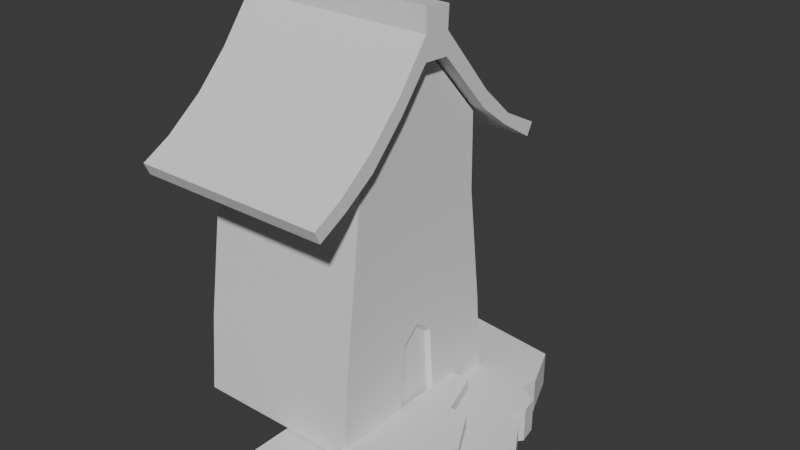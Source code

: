 # Source: House4.blend  (saved by Blender 4.1.24; exported with 4.5.12 LTS)
import bpy
from mathutils import Matrix  # noqa: F401  (used for matrix-valued properties, if any)

bpy.ops.wm.read_factory_settings(use_empty=True)
scene = bpy.context.scene
scene.name = 'Scene'

# ---- collections
col_collection = bpy.data.collections.new('Collection'); scene.collection.children.link(col_collection)

# ---- world
world_world = bpy.data.worlds.new('World'); scene.world = world_world
world_world.use_nodes = True; world_world.node_tree.nodes.clear()
_N = world_world.node_tree.nodes; _L = world_world.node_tree.links
n0 = _N.new('ShaderNodeOutputWorld'); n0.name = 'World Output'; n0.location = (300, 300)
n1 = _N.new('ShaderNodeBackground'); n1.name = 'Background'; n1.location = (10, 300)
n1.inputs[0].default_value = (0.05088, 0.05088, 0.05088, 1.0)
_L.new(n1.outputs[0], n0.inputs[0])
n0.is_active_output = True
world_world.color = (0.05088, 0.05088, 0.05088)
world_world.use_sun_shadow = False
world_world.sun_shadow_jitter_overblur = 0.0

# ---- meshes
me_cube_002 = bpy.data.meshes.new('Cube.002')
me_cube_002.from_pydata([(-1.0, -1.131, -0.8497), (-1.0, -0.8028, 2.371), (-1.0, 1.197, -0.9624), (-1.0, 0.9155, 2.371), (1.0, -1.131, -0.8497), (1.0, -0.8028, 2.371), (1.0, 1.197, -0.9624), (1.0, 0.9155, 2.371), (-0.9717, -0.8708, 1.442), (-0.9717, 0.97, 1.448), (0.9717, 0.97, 1.448), (0.9717, -0.8708, 1.442), (-0.9888, 1.126, 0.07133), (0.9888, 1.126, 0.07133), (0.9888, -1.056, 0.06737), (-0.9888, -1.056, 0.06737), (-1.0, 0.3232, -0.8727), (-1.0, -0.2313, -0.8351), (-1.0, -0.07976, 3.113), (-1.0, 0.2488, 3.104), (1.0, -0.2313, -0.8351), (1.0, 0.3232, -0.8727), (1.0, 0.2488, 3.104), (1.0, -0.07976, 3.113), (0.9717, 0.3564, 1.446), (0.9717, -0.2572, 1.444), (-0.9717, -0.2572, 1.444), (-0.9717, 0.3564, 1.446), (-0.9888, -0.1528, 0.04261), (-0.9888, 0.2681, 0.05697), (0.9888, 0.2681, 0.05697), (0.9888, -0.1528, 0.04261), (-1.0, 0.04591, -0.8539), (-1.0, 0.08452, 3.108), (1.0, 0.04591, -0.8539), (1.0, 0.08452, 3.108), (0.9717, 0.04958, 1.445), (-0.9717, 0.04958, 1.445), (-0.9888, 0.0511, 0.2259), (0.9888, 0.0511, 0.2259), (0.9396, 0.04642, -0.8033), (0.9396, 0.2945, -0.8202), (0.9296, 0.05105, 0.163), (0.9296, -0.1315, -0.001038), (0.9296, 0.2452, 0.01181), (0.9396, -0.2017, -0.7865)], [], [(27, 19, 3, 9), (9, 3, 7, 10), (25, 23, 5, 11), (11, 5, 1, 8), (17, 20, 4, 0), (23, 18, 1, 5), (14, 11, 8, 15), (31, 25, 11, 14), (12, 9, 10, 13), (29, 27, 9, 12), (16, 29, 12, 2), (2, 12, 13, 6), (20, 31, 14, 4), (4, 14, 15, 0), (6, 13, 30, 21), (21, 30, 44, 41), (0, 15, 28, 17), (32, 38, 29, 16), (15, 8, 26, 28), (38, 37, 27, 29), (13, 10, 24, 30), (39, 36, 25, 31), (7, 3, 19, 22), (35, 33, 18, 23), (2, 6, 21, 16), (32, 34, 20, 17), (10, 7, 22, 24), (36, 35, 23, 25), (8, 1, 18, 26), (37, 33, 19, 27), (26, 18, 33, 37), (24, 22, 35, 36), (16, 21, 34, 32), (22, 19, 33, 35), (30, 24, 36, 39), (28, 26, 37, 38), (17, 28, 38, 32), (34, 21, 41, 40), (40, 42, 43, 45), (41, 44, 42, 40), (20, 34, 40, 45), (30, 39, 42, 44), (31, 20, 45, 43), (39, 31, 43, 42)])
me_cube_002.polygons.foreach_set('use_smooth', [True] * 44)
_k = set([(0, 4), (0, 15), (0, 17), (1, 5), (1, 8), (1, 18), (2, 6), (2, 12), (2, 16), (3, 7), (3, 9), (3, 19), (4, 14), (4, 20), (5, 11), (5, 23), (6, 13), (6, 21), (7, 10), (7, 22), (8, 15), (9, 12), (10, 13), (11, 14), (16, 32), (17, 32), (18, 23), (18, 33), (19, 22), (19, 33), (20, 31), (20, 34), (20, 45), (21, 30), (21, 34), (21, 41), (22, 35), (23, 35), (30, 39), (30, 44), (31, 39), (31, 43), (39, 42), (40, 41), (40, 45), (41, 44), (42, 43), (42, 44), (43, 45)])
me_cube_002.attributes.new('sharp_edge', 'BOOLEAN', 'EDGE').data.foreach_set('value', [ (min(e.vertices), max(e.vertices)) in _k for e in me_cube_002.edges])
_uv = me_cube_002.uv_layers.new(name='UVMap')
_uv.uv.foreach_set('vector', [0.5529, 0.1667, 0.625, 0.1667, 0.625, 0.25, 0.5529, 0.25, 0.5529, 0.25, 0.625, 0.25, 0.625, 0.5, 0.5529, 0.5, 0.5529, 0.6667, 0.625, 0.6667, 0.625, 0.75, 0.5529, 0.75, 0.5529, 0.75, 0.625, 0.75, 0.625, 1.0, 0.5529, 1.0, 0.125, 0.6667, 0.375, 0.6667, 0.375, 0.75, 0.125, 0.75, 0.625, 0.6667, 0.875, 0.6667, 0.875, 0.75, 0.625, 0.75, 0.4455, 0.75, 0.5529, 0.75, 0.5529, 1.0, 0.4455, 1.0, 0.4455, 0.6667, 0.5529, 0.6667, 0.5529, 0.75, 0.4455, 0.75, 0.4455, 0.25, 0.5529, 0.25, 0.5529, 0.5, 0.4455, 0.5, 0.4455, 0.1667, 0.5529, 0.1667, 0.5529, 0.25, 0.4455, 0.25, 0.375, 0.1667, 0.4455, 0.1667, 0.4455, 0.25, 0.375, 0.25, 0.375, 0.25, 0.4455, 0.25, 0.4455, 0.5, 0.375, 0.5, 0.375, 0.6667, 0.4455, 0.6667, 0.4455, 0.75, 0.375, 0.75, 0.375, 0.75, 0.4455, 0.75, 0.4455, 1.0, 0.375, 1.0, 0.375, 0.5, 0.4455, 0.5, 0.4455, 0.5833, 0.375, 0.5833, 0.375, 0.5833, 0.4455, 0.5833, 0.4455, 0.5833, 0.375, 0.5833, 0.375, 0.0, 0.4455, 0.0, 0.4455, 0.08333, 0.375, 0.08333, 0.375, 0.125, 0.4455, 0.125, 0.4455, 0.1667, 0.375, 0.1667, 0.4455, 0.0, 0.5529, 0.0, 0.5529, 0.08333, 0.4455, 0.08333, 0.4455, 0.125, 0.5529, 0.125, 0.5529, 0.1667, 0.4455, 0.1667, 0.4455, 0.5, 0.5529, 0.5, 0.5529, 0.5833, 0.4455, 0.5833, 0.4455, 0.625, 0.5529, 0.625, 0.5529, 0.6667, 0.4455, 0.6667, 0.625, 0.5, 0.875, 0.5, 0.875, 0.5833, 0.625, 0.5833, 0.625, 0.625, 0.875, 0.625, 0.875, 0.6667, 0.625, 0.6667, 0.125, 0.5, 0.375, 0.5, 0.375, 0.5833, 0.125, 0.5833, 0.125, 0.625, 0.375, 0.625, 0.375, 0.6667, 0.125, 0.6667, 0.5529, 0.5, 0.625, 0.5, 0.625, 0.5833, 0.5529, 0.5833, 0.5529, 0.625, 0.625, 0.625, 0.625, 0.6667, 0.5529, 0.6667, 0.5529, 0.0, 0.625, 0.0, 0.625, 0.08333, 0.5529, 0.08333, 0.5529, 0.125, 0.625, 0.125, 0.625, 0.1667, 0.5529, 0.1667, 0.5529, 0.08333, 0.625, 0.08333, 0.625, 0.125, 0.5529, 0.125, 0.5529, 0.5833, 0.625, 0.5833, 0.625, 0.625, 0.5529, 0.625, 0.125, 0.5833, 0.375, 0.5833, 0.375, 0.625, 0.125, 0.625, 0.625, 0.5833, 0.875, 0.5833, 0.875, 0.625, 0.625, 0.625, 0.4455, 0.5833, 0.5529, 0.5833, 0.5529, 0.625, 0.4455, 0.625, 0.4455, 0.08333, 0.5529, 0.08333, 0.5529, 0.125, 0.4455, 0.125, 0.375, 0.08333, 0.4455, 0.08333, 0.4455, 0.125, 0.375, 0.125, 0.375, 0.625, 0.375, 0.5833, 0.375, 0.5833, 0.375, 0.625, 0.375, 0.625, 0.4455, 0.625, 0.4455, 0.6667, 0.375, 0.6667, 0.375, 0.5833, 0.4455, 0.5833, 0.4455, 0.625, 0.375, 0.625, 0.375, 0.6667, 0.375, 0.625, 0.375, 0.625, 0.375, 0.6667, 0.4455, 0.5833, 0.4455, 0.625, 0.4455, 0.625, 0.4455, 0.5833, 0.4455, 0.6667, 0.375, 0.6667, 0.375, 0.6667, 0.4455, 0.6667, 0.4455, 0.625, 0.4455, 0.6667, 0.4455, 0.6667, 0.4455, 0.625])
me_cube_002.update()
me_cube_003 = bpy.data.meshes.new('Cube.003')
me_cube_003.from_pydata([(-1.0, -0.8566, -1.487), (-1.0, -0.8566, 0.8566), (-1.0, 0.5125, -1.573), (-1.0, 0.6272, 0.6559), (1.0, -0.8566, -1.487), (1.0, -0.8566, 0.8566), (1.0, 0.5125, -1.573), (1.0, 0.6272, 0.6559), (-1.0, -0.8566, -0.3154), (-1.0, 0.5699, -0.4588), (1.0, 0.5699, -0.4588), (1.0, -0.8566, -0.3154), (-1.0, 7.296, -6.546), (-1.0, 6.951, -7.173), (1.0, 6.951, -7.173), (1.0, 7.296, -6.546), (1.0, 3.445, -3.847), (-1.0, 3.445, -3.847), (-1.0, 3.331, -4.689), (1.0, 3.331, -4.689), (1.0, 5.241, -5.483), (1.0, 4.998, -5.96), (-1.0, 5.241, -5.483), (-1.0, 4.998, -5.96), (1.0, -7.624, -6.538), (1.0, -7.337, -7.165), (-1.0, -7.337, -7.165), (-1.0, -7.624, -6.538), (1.0, -4.212, -4.244), (1.0, -4.183, -5.244), (-1.0, -4.212, -4.244), (-1.0, -4.183, -5.244), (1.0, -6.147, -5.735), (-1.0, -6.147, -5.735), (-1.0, -5.817, -6.348), (1.0, -5.817, -6.348), (1.0, -2.376, -3.366), (1.0, -2.563, -2.538), (-1.0, -2.563, -2.538), (-1.0, -2.376, -3.366)], [], [(8, 1, 3, 9), (9, 3, 7, 10), (10, 7, 5, 11), (11, 5, 1, 8), (2, 6, 4, 0), (7, 3, 1, 5), (35, 32, 24, 25), (6, 10, 11, 4), (22, 20, 15, 12), (0, 8, 9, 2), (13, 12, 15, 14), (23, 22, 12, 13), (20, 21, 14, 15), (21, 23, 13, 14), (6, 2, 18, 19), (10, 6, 19, 16), (2, 9, 17, 18), (9, 10, 16, 17), (19, 18, 23, 21), (16, 19, 21, 20), (18, 17, 22, 23), (17, 16, 20, 22), (25, 24, 27, 26), (32, 33, 27, 24), (33, 34, 26, 27), (34, 35, 25, 26), (39, 36, 29, 31), (38, 39, 31, 30), (37, 38, 30, 28), (36, 37, 28, 29), (31, 29, 35, 34), (30, 31, 34, 33), (28, 30, 33, 32), (29, 28, 32, 35), (4, 11, 37, 36), (11, 8, 38, 37), (8, 0, 39, 38), (0, 4, 36, 39)])
me_cube_003.polygons.foreach_set('use_smooth', [True] * 38)
_k = set([(0, 2), (0, 4), (0, 39), (1, 3), (1, 5), (1, 8), (2, 6), (2, 18), (3, 7), (3, 9), (4, 6), (4, 36), (5, 7), (5, 11), (6, 19), (7, 10), (8, 11), (8, 38), (9, 10), (9, 17), (10, 16), (11, 37), (12, 13), (12, 15), (12, 22), (13, 14), (13, 23), (14, 15), (14, 21), (15, 20), (16, 20), (17, 22), (18, 23), (19, 21), (24, 25), (24, 27), (24, 32), (25, 26), (25, 35), (26, 27), (26, 34), (27, 33), (28, 32), (28, 37), (29, 35), (29, 36), (30, 33), (30, 38), (31, 34), (31, 39)])
me_cube_003.attributes.new('sharp_edge', 'BOOLEAN', 'EDGE').data.foreach_set('value', [ (min(e.vertices), max(e.vertices)) in _k for e in me_cube_003.edges])
_uv = me_cube_003.uv_layers.new(name='UVMap')
_uv.uv.foreach_set('vector', [0.5, 0.0, 0.625, 0.0, 0.625, 0.25, 0.5, 0.25, 0.5, 0.25, 0.625, 0.25, 0.625, 0.5, 0.5, 0.5, 0.5, 0.5, 0.625, 0.5, 0.625, 0.75, 0.5, 0.75, 0.5, 0.75, 0.625, 0.75, 0.625, 1.0, 0.5, 1.0, 0.125, 0.5, 0.375, 0.5, 0.375, 0.75, 0.125, 0.75, 0.625, 0.5, 0.875, 0.5, 0.875, 0.75, 0.625, 0.75, 0.375, 0.75, 0.5, 0.75, 0.5, 0.75, 0.375, 0.75, 0.375, 0.5, 0.5, 0.5, 0.5, 0.75, 0.375, 0.75, 0.5, 0.25, 0.5, 0.5, 0.5, 0.5, 0.5, 0.25, 0.375, 0.0, 0.5, 0.0, 0.5, 0.25, 0.375, 0.25, 0.375, 0.25, 0.5, 0.25, 0.5, 0.5, 0.375, 0.5, 0.375, 0.25, 0.5, 0.25, 0.5, 0.25, 0.375, 0.25, 0.5, 0.5, 0.375, 0.5, 0.375, 0.5, 0.5, 0.5, 0.375, 0.5, 0.125, 0.5, 0.125, 0.5, 0.375, 0.5, 0.375, 0.5, 0.125, 0.5, 0.125, 0.5, 0.375, 0.5, 0.5, 0.5, 0.375, 0.5, 0.375, 0.5, 0.5, 0.5, 0.375, 0.25, 0.5, 0.25, 0.5, 0.25, 0.375, 0.25, 0.5, 0.25, 0.5, 0.5, 0.5, 0.5, 0.5, 0.25, 0.375, 0.5, 0.125, 0.5, 0.125, 0.5, 0.375, 0.5, 0.5, 0.5, 0.375, 0.5, 0.375, 0.5, 0.5, 0.5, 0.375, 0.25, 0.5, 0.25, 0.5, 0.25, 0.375, 0.25, 0.5, 0.25, 0.5, 0.5, 0.5, 0.5, 0.5, 0.25, 0.375, 0.75, 0.5, 0.75, 0.5, 1.0, 0.375, 1.0, 0.5, 0.75, 0.5, 1.0, 0.5, 1.0, 0.5, 0.75, 0.5, 0.0, 0.375, 0.0, 0.375, 0.0, 0.5, 0.0, 0.125, 0.75, 0.375, 0.75, 0.375, 0.75, 0.125, 0.75, 0.125, 0.75, 0.375, 0.75, 0.375, 0.75, 0.125, 0.75, 0.5, 0.0, 0.375, 0.0, 0.375, 0.0, 0.5, 0.0, 0.5, 0.75, 0.5, 1.0, 0.5, 1.0, 0.5, 0.75, 0.375, 0.75, 0.5, 0.75, 0.5, 0.75, 0.375, 0.75, 0.125, 0.75, 0.375, 0.75, 0.375, 0.75, 0.125, 0.75, 0.5, 0.0, 0.375, 0.0, 0.375, 0.0, 0.5, 0.0, 0.5, 0.75, 0.5, 1.0, 0.5, 1.0, 0.5, 0.75, 0.375, 0.75, 0.5, 0.75, 0.5, 0.75, 0.375, 0.75, 0.375, 0.75, 0.5, 0.75, 0.5, 0.75, 0.375, 0.75, 0.5, 0.75, 0.5, 1.0, 0.5, 1.0, 0.5, 0.75, 0.5, 0.0, 0.375, 0.0, 0.375, 0.0, 0.5, 0.0, 0.125, 0.75, 0.375, 0.75, 0.375, 0.75, 0.125, 0.75])
me_cube_003.update()
me_cube_004 = bpy.data.meshes.new('Cube.004')
me_cube_004.from_pydata([(-1.0, -1.0, -1.0), (-1.0, -1.0, 1.0), (-1.067, 1.451, -1.0), (-1.067, 1.451, 1.0), (0.2411, -0.8069, -1.0), (0.2411, -0.8069, 1.0), (0.2079, 1.332, -1.0), (0.2079, 1.332, 1.0), (-1.0, 0.0, -1.0), (-1.0, 0.0, 1.0), (1.027, 0.0, -1.0), (1.027, 0.0, 1.0), (-1.0, -0.8392, -1.0), (0.5605, -0.7217, 1.0), (-1.0, -0.8392, 1.0), (0.5605, -0.7217, -1.0), (-1.0, -0.4196, 1.0), (0.8601, -0.4945, -1.0), (-1.0, -0.4196, -1.0), (0.8601, -0.4945, 1.0), (-1.0, 0.5, 1.0), (0.6805, 0.4455, -1.0), (-1.0, 0.5, -1.0), (0.6805, 0.4455, 1.0), (-1.0, 0.5708, 1.0), (0.4994, 0.5191, -1.0), (-1.0, 0.5708, -1.0), (0.4994, 0.5191, 1.0), (-1.0, 0.6587, 1.0), (0.6019, 0.6176, -1.0), (-1.0, 0.6587, -1.0), (0.6019, 0.6176, 1.0), (-1.0, 0.7981, 1.0), (0.5648, 0.7639, -1.0), (-1.0, 0.7981, -1.0), (0.5648, 0.7639, 1.0), (-1.011, 0.9052, 1.0), (0.3598, 0.8323, -1.0), (-1.011, 0.9052, -1.0), (0.3598, 0.8323, 1.0), (-1.028, 1.072, 1.0), (0.3998, 0.9706, -1.0), (-1.028, 1.072, -1.0), (0.3998, 0.9706, 1.0)], [], [(42, 40, 3, 2), (2, 3, 7, 6), (15, 13, 5, 4), (4, 5, 1, 0), (12, 15, 4, 0), (13, 14, 1, 5), (23, 20, 9, 11), (22, 21, 10, 8), (21, 23, 11, 10), (18, 16, 9, 8), (0, 1, 14, 12), (19, 16, 14, 13), (18, 17, 15, 12), (17, 19, 13, 15), (10, 11, 19, 17), (8, 10, 17, 18), (11, 9, 16, 19), (12, 14, 16, 18), (25, 27, 23, 21), (26, 25, 21, 22), (27, 24, 20, 23), (8, 9, 20, 22), (31, 28, 24, 27), (30, 29, 25, 26), (29, 31, 27, 25), (22, 20, 24, 26), (33, 35, 31, 29), (34, 33, 29, 30), (35, 32, 28, 31), (26, 24, 28, 30), (39, 36, 32, 35), (38, 37, 33, 34), (37, 39, 35, 33), (30, 28, 32, 34), (41, 43, 39, 37), (42, 41, 37, 38), (43, 40, 36, 39), (34, 32, 36, 38), (7, 3, 40, 43), (2, 6, 41, 42), (6, 7, 43, 41), (38, 36, 40, 42)])
_uv = me_cube_004.uv_layers.new(name='UVMap')
_uv.uv.foreach_set('vector', [0.375, 0.2354, 0.625, 0.2354, 0.625, 0.25, 0.375, 0.25, 0.375, 0.25, 0.625, 0.25, 0.625, 0.5, 0.375, 0.5, 0.375, 0.7299, 0.625, 0.7299, 0.625, 0.75, 0.375, 0.75, 0.375, 0.75, 0.625, 0.75, 0.625, 1.0, 0.375, 1.0, 0.125, 0.7299, 0.375, 0.7299, 0.375, 0.75, 0.125, 0.75, 0.625, 0.7299, 0.875, 0.7299, 0.875, 0.75, 0.625, 0.75, 0.625, 0.5625, 0.875, 0.5625, 0.875, 0.625, 0.625, 0.625, 0.125, 0.5625, 0.375, 0.5625, 0.375, 0.625, 0.125, 0.625, 0.375, 0.5625, 0.625, 0.5625, 0.625, 0.625, 0.375, 0.625, 0.375, 0.07255, 0.625, 0.07255, 0.625, 0.125, 0.375, 0.125, 0.375, 0.0, 0.625, 0.0, 0.625, 0.0201, 0.375, 0.0201, 0.625, 0.6774, 0.875, 0.6774, 0.875, 0.7299, 0.625, 0.7299, 0.125, 0.6774, 0.375, 0.6774, 0.375, 0.7299, 0.125, 0.7299, 0.375, 0.6774, 0.625, 0.6774, 0.625, 0.7299, 0.375, 0.7299, 0.375, 0.625, 0.625, 0.625, 0.625, 0.6774, 0.375, 0.6774, 0.125, 0.625, 0.375, 0.625, 0.375, 0.6774, 0.125, 0.6774, 0.625, 0.625, 0.875, 0.625, 0.875, 0.6774, 0.625, 0.6774, 0.375, 0.0201, 0.625, 0.0201, 0.625, 0.07255, 0.375, 0.07255, 0.375, 0.5536, 0.625, 0.5536, 0.625, 0.5625, 0.375, 0.5625, 0.125, 0.5536, 0.375, 0.5536, 0.375, 0.5625, 0.125, 0.5625, 0.625, 0.5536, 0.875, 0.5536, 0.875, 0.5625, 0.625, 0.5625, 0.375, 0.125, 0.625, 0.125, 0.625, 0.1875, 0.375, 0.1875, 0.625, 0.5427, 0.875, 0.5427, 0.875, 0.5536, 0.625, 0.5536, 0.125, 0.5427, 0.375, 0.5427, 0.375, 0.5536, 0.125, 0.5536, 0.375, 0.5427, 0.625, 0.5427, 0.625, 0.5536, 0.375, 0.5536, 0.375, 0.1875, 0.625, 0.1875, 0.625, 0.1964, 0.375, 0.1964, 0.375, 0.5252, 0.625, 0.5252, 0.625, 0.5427, 0.375, 0.5427, 0.125, 0.5252, 0.375, 0.5252, 0.375, 0.5427, 0.125, 0.5427, 0.625, 0.5252, 0.875, 0.5252, 0.875, 0.5427, 0.625, 0.5427, 0.375, 0.1964, 0.625, 0.1964, 0.625, 0.2073, 0.375, 0.2073, 0.625, 0.5211, 0.875, 0.5211, 0.875, 0.5252, 0.625, 0.5252, 0.125, 0.5211, 0.375, 0.5211, 0.375, 0.5252, 0.125, 0.5252, 0.375, 0.5211, 0.625, 0.5211, 0.625, 0.5252, 0.375, 0.5252, 0.375, 0.2073, 0.625, 0.2073, 0.625, 0.2248, 0.375, 0.2248, 0.375, 0.5146, 0.625, 0.5146, 0.625, 0.5211, 0.375, 0.5211, 0.125, 0.5146, 0.375, 0.5146, 0.375, 0.5211, 0.125, 0.5211, 0.625, 0.5146, 0.875, 0.5146, 0.875, 0.5211, 0.625, 0.5211, 0.375, 0.2248, 0.625, 0.2248, 0.625, 0.2289, 0.375, 0.2289, 0.625, 0.5, 0.875, 0.5, 0.875, 0.5146, 0.625, 0.5146, 0.125, 0.5, 0.375, 0.5, 0.375, 0.5146, 0.125, 0.5146, 0.375, 0.5, 0.625, 0.5, 0.625, 0.5146, 0.375, 0.5146, 0.375, 0.2289, 0.625, 0.2289, 0.625, 0.2354, 0.375, 0.2354])
me_cube_004.update()
me_cube_005 = bpy.data.meshes.new('Cube.005')
me_cube_005.from_pydata([(0.2887, -5.595, -1.0), (0.2887, -5.595, 1.0), (0.4155, 1.475, -1.0), (0.4155, 1.475, 1.0), (3.958, -2.954, -1.0), (3.958, -2.954, 1.0), (1.222, 1.528, -1.0), (1.222, 1.528, 1.0), (0.3758, -0.7379, -1.0), (0.3758, -0.7379, 1.0), (1.804, -0.3643, -1.0), (1.804, -0.3643, 1.0), (0.8187, 1.607, -1.0), (0.8187, 1.607, 1.0), (3.085, -4.486, -1.0), (3.085, -4.486, 1.0), (1.09, -0.5511, 1.0), (1.09, -0.5511, -1.0), (0.3564, -1.823, -1.0), (2.591, -0.4254, 1.0), (0.3564, -1.823, 1.0), (2.591, -0.4254, -1.0), (1.535, -1.43, 1.0), (1.535, -1.43, -1.0)], [], [(8, 9, 3, 2), (12, 13, 7, 6), (21, 19, 5, 4), (14, 15, 1, 0), (23, 21, 4, 14), (22, 20, 1, 15), (13, 3, 9, 16), (12, 6, 10, 17), (6, 7, 11, 10), (18, 20, 9, 8), (2, 12, 17, 8), (7, 13, 16, 11), (19, 22, 15, 5), (18, 23, 14, 0), (4, 5, 15, 14), (2, 3, 13, 12), (8, 17, 23, 18), (11, 16, 22, 19), (0, 1, 20, 18), (16, 9, 20, 22), (17, 10, 21, 23), (10, 11, 19, 21)])
_uv = me_cube_005.uv_layers.new(name='UVMap')
_uv.uv.foreach_set('vector', [0.375, 0.1717, 0.625, 0.1717, 0.625, 0.25, 0.375, 0.25, 0.375, 0.375, 0.625, 0.375, 0.625, 0.5, 0.375, 0.5, 0.375, 0.6166, 0.625, 0.6166, 0.625, 0.75, 0.375, 0.75, 0.375, 0.875, 0.625, 0.875, 0.625, 1.0, 0.375, 1.0, 0.25, 0.6166, 0.375, 0.6166, 0.375, 0.75, 0.25, 0.75, 0.75, 0.6166, 0.875, 0.6166, 0.875, 0.75, 0.75, 0.75, 0.75, 0.5, 0.875, 0.5, 0.875, 0.5783, 0.75, 0.5783, 0.25, 0.5, 0.375, 0.5, 0.375, 0.5783, 0.25, 0.5783, 0.375, 0.5, 0.625, 0.5, 0.625, 0.5783, 0.375, 0.5783, 0.375, 0.1334, 0.625, 0.1334, 0.625, 0.1717, 0.375, 0.1717, 0.125, 0.5, 0.25, 0.5, 0.25, 0.5783, 0.125, 0.5783, 0.625, 0.5, 0.75, 0.5, 0.75, 0.5783, 0.625, 0.5783, 0.625, 0.6166, 0.75, 0.6166, 0.75, 0.75, 0.625, 0.75, 0.125, 0.6166, 0.25, 0.6166, 0.25, 0.75, 0.125, 0.75, 0.375, 0.75, 0.625, 0.75, 0.625, 0.875, 0.375, 0.875, 0.375, 0.25, 0.625, 0.25, 0.625, 0.375, 0.375, 0.375, 0.125, 0.5783, 0.25, 0.5783, 0.25, 0.6166, 0.125, 0.6166, 0.625, 0.5783, 0.75, 0.5783, 0.75, 0.6166, 0.625, 0.6166, 0.375, 0.0, 0.625, 0.0, 0.625, 0.1334, 0.375, 0.1334, 0.75, 0.5783, 0.875, 0.5783, 0.875, 0.6166, 0.75, 0.6166, 0.25, 0.5783, 0.375, 0.5783, 0.375, 0.6166, 0.25, 0.6166, 0.375, 0.5783, 0.625, 0.5783, 0.625, 0.6166, 0.375, 0.6166])
me_cube_005.update()

# ---- objects
ob_empty = bpy.data.objects.new('Empty', None)
ob_cube = bpy.data.objects.new('Cube', me_cube_002)
ob_cube_001 = bpy.data.objects.new('Cube.001', me_cube_003)
ob_cube_002 = bpy.data.objects.new('Cube.002', me_cube_004)
ob_empty_001 = bpy.data.objects.new('Empty.001', None)
ob_cube_003 = bpy.data.objects.new('Cube.003', me_cube_005)

# ---- transforms, parenting, visibility, modifiers, constraints
ob_empty.location = (0.0, -0.06156, 2.026)
ob_empty.rotation_euler = (1.571, -0.0, 1.571)
ob_empty.scale = (2.25, 2.25, 2.25)
ob_empty.empty_display_type = 'IMAGE'
ob_empty.empty_display_size = 5.0
ob_cube.location = (2.558, 0.1606, 1.568)
ob_cube.scale = (0.6984, 0.6984, 0.6984)
ob_cube_001.location = (2.558, 0.2395, 4.027)
ob_cube_001.scale = (0.817, 0.1588, 0.1588)
ob_cube_002.location = (3.434, 0.07331, 0.8072)
ob_cube_002.scale = (0.7774, 1.045, 0.1458)
ob_empty_001.location = (6.041, -0.03378, 0.0)
ob_empty_001.rotation_euler = (0.0, -0.0, 1.592)
ob_empty_001.scale = (2.25, 2.25, 2.25)
ob_empty_001.empty_display_type = 'IMAGE'
ob_empty_001.empty_display_size = 5.0
ob_cube_003.location = (3.169, 0.3374, 0.8988)
ob_cube_003.scale = (0.1969, 0.1969, 0.1582)

# ---- collection membership
col_collection.objects.link(ob_empty)
col_collection.objects.link(ob_cube)
col_collection.objects.link(ob_cube_001)
col_collection.objects.link(ob_cube_002)
col_collection.objects.link(ob_empty_001)
col_collection.objects.link(ob_cube_003)

# ---- scene / render settings (as saved in the file)
scene.frame_start = 1; scene.frame_end = 250; scene.frame_set(1)
scene.render.engine = 'BLENDER_EEVEE_NEXT'
scene.cycles.sampling_pattern = 'TABULATED_SOBOL'
scene.eevee.ray_tracing_options.trace_max_roughness = 0.0
bpy.context.view_layer.update()

# ---- added for rendering (the .blend has no active camera and no usable light): camera, sun
cam_auto = bpy.data.cameras.new('AutoCamera')
cam_auto.lens = 50.0
cam_auto.sensor_width = 36.0
cam_auto.clip_end = 1000.0
ob_auto_camera = bpy.data.objects.new('AutoCamera', cam_auto)
scene.collection.objects.link(ob_auto_camera)
ob_auto_camera.location = (7.61523, -5.24564, 6.11521)
ob_auto_camera.rotation_euler = (1.09748, -7.21219e-08, 0.694738)
scene.camera = ob_auto_camera
light_auto_sun = bpy.data.lights.new('AutoSun', 'SUN')
light_auto_sun.energy = 3.0
light_auto_sun.angle = 0.0523599
ob_auto_sun = bpy.data.objects.new('AutoSun', light_auto_sun)
scene.collection.objects.link(ob_auto_sun)
ob_auto_sun.rotation_euler = (0.872665, 0.174533, 0.523599)
bpy.context.view_layer.update()
